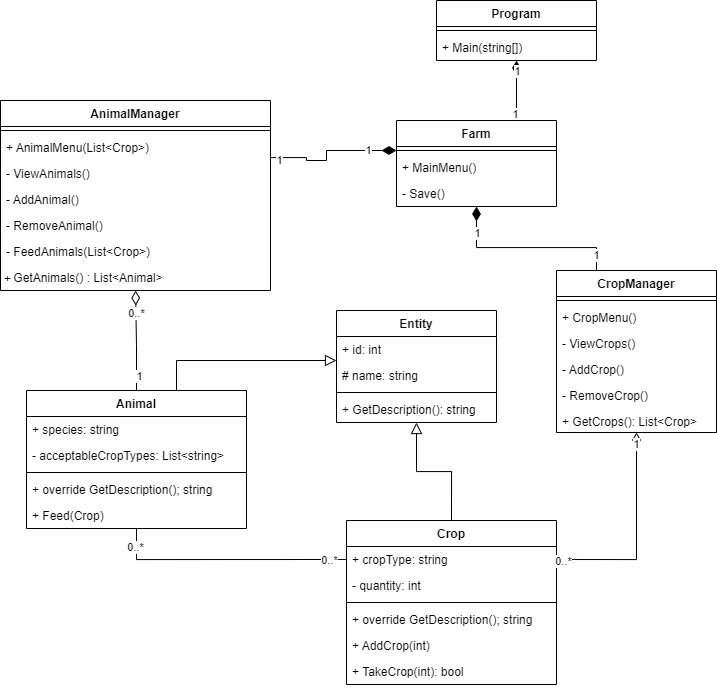

The diagram above was exported from draw.io. Its source (the exported page's mxGraphModel, read from the mxfile embedded in the PNG):
<mxGraphModel dx="1400" dy="1934" grid="1" gridSize="10" guides="1" tooltips="1" connect="1" arrows="1" fold="1" page="1" pageScale="1" pageWidth="827" pageHeight="1169" math="0" shadow="0">
  <root>
    <mxCell id="WIyWlLk6GJQsqaUBKTNV-0" />
    <mxCell id="WIyWlLk6GJQsqaUBKTNV-1" parent="WIyWlLk6GJQsqaUBKTNV-0" />
    <mxCell id="OA9RCXqKxOXQ8jUVl8QQ-11" style="edgeStyle=orthogonalEdgeStyle;rounded=0;orthogonalLoop=1;jettySize=auto;html=1;exitX=0.75;exitY=0;exitDx=0;exitDy=0;endArrow=block;endFill=0;endSize=9;" parent="WIyWlLk6GJQsqaUBKTNV-1" source="OA9RCXqKxOXQ8jUVl8QQ-0" target="OA9RCXqKxOXQ8jUVl8QQ-6" edge="1">
      <mxGeometry relative="1" as="geometry">
        <Array as="points">
          <mxPoint x="320" y="280" />
        </Array>
      </mxGeometry>
    </mxCell>
    <mxCell id="OA9RCXqKxOXQ8jUVl8QQ-56" style="edgeStyle=orthogonalEdgeStyle;rounded=0;orthogonalLoop=1;jettySize=auto;html=1;exitX=0.5;exitY=0;exitDx=0;exitDy=0;endSize=12;endArrow=diamondThin;endFill=0;" parent="WIyWlLk6GJQsqaUBKTNV-1" source="OA9RCXqKxOXQ8jUVl8QQ-0" target="OA9RCXqKxOXQ8jUVl8QQ-32" edge="1">
      <mxGeometry relative="1" as="geometry" />
    </mxCell>
    <mxCell id="OA9RCXqKxOXQ8jUVl8QQ-68" value="0..*" style="edgeLabel;html=1;align=center;verticalAlign=middle;resizable=0;points=[];" parent="OA9RCXqKxOXQ8jUVl8QQ-56" vertex="1" connectable="0">
      <mxGeometry x="0.5652" relative="1" as="geometry">
        <mxPoint as="offset" />
      </mxGeometry>
    </mxCell>
    <mxCell id="OA9RCXqKxOXQ8jUVl8QQ-69" value="1" style="edgeLabel;html=1;align=center;verticalAlign=middle;resizable=0;points=[];" parent="OA9RCXqKxOXQ8jUVl8QQ-56" vertex="1" connectable="0">
      <mxGeometry x="-0.7029" y="-2" relative="1" as="geometry">
        <mxPoint as="offset" />
      </mxGeometry>
    </mxCell>
    <mxCell id="OA9RCXqKxOXQ8jUVl8QQ-0" value="Animal" style="swimlane;fontStyle=1;align=center;verticalAlign=top;childLayout=stackLayout;horizontal=1;startSize=26;horizontalStack=0;resizeParent=1;resizeParentMax=0;resizeLast=0;collapsible=1;marginBottom=0;whiteSpace=wrap;html=1;" parent="WIyWlLk6GJQsqaUBKTNV-1" vertex="1">
      <mxGeometry x="170" y="310" width="220" height="138" as="geometry" />
    </mxCell>
    <mxCell id="OA9RCXqKxOXQ8jUVl8QQ-1" value="+ species: string" style="text;strokeColor=none;fillColor=none;align=left;verticalAlign=top;spacingLeft=4;spacingRight=4;overflow=hidden;rotatable=0;points=[[0,0.5],[1,0.5]];portConstraint=eastwest;whiteSpace=wrap;html=1;" parent="OA9RCXqKxOXQ8jUVl8QQ-0" vertex="1">
      <mxGeometry y="26" width="220" height="26" as="geometry" />
    </mxCell>
    <mxCell id="OA9RCXqKxOXQ8jUVl8QQ-31" value="- acceptableCropTypes: List&amp;lt;string&amp;gt;" style="text;strokeColor=none;fillColor=none;align=left;verticalAlign=top;spacingLeft=4;spacingRight=4;overflow=hidden;rotatable=0;points=[[0,0.5],[1,0.5]];portConstraint=eastwest;whiteSpace=wrap;html=1;" parent="OA9RCXqKxOXQ8jUVl8QQ-0" vertex="1">
      <mxGeometry y="52" width="220" height="26" as="geometry" />
    </mxCell>
    <mxCell id="OA9RCXqKxOXQ8jUVl8QQ-2" value="" style="line;strokeWidth=1;fillColor=none;align=left;verticalAlign=middle;spacingTop=-1;spacingLeft=3;spacingRight=3;rotatable=0;labelPosition=right;points=[];portConstraint=eastwest;strokeColor=inherit;" parent="OA9RCXqKxOXQ8jUVl8QQ-0" vertex="1">
      <mxGeometry y="78" width="220" height="8" as="geometry" />
    </mxCell>
    <mxCell id="OA9RCXqKxOXQ8jUVl8QQ-10" value="+ override GetDescription(); string" style="text;strokeColor=none;fillColor=none;align=left;verticalAlign=top;spacingLeft=4;spacingRight=4;overflow=hidden;rotatable=0;points=[[0,0.5],[1,0.5]];portConstraint=eastwest;whiteSpace=wrap;html=1;" parent="OA9RCXqKxOXQ8jUVl8QQ-0" vertex="1">
      <mxGeometry y="86" width="220" height="26" as="geometry" />
    </mxCell>
    <mxCell id="OA9RCXqKxOXQ8jUVl8QQ-39" value="+ Feed(Crop)" style="text;strokeColor=none;fillColor=none;align=left;verticalAlign=top;spacingLeft=4;spacingRight=4;overflow=hidden;rotatable=0;points=[[0,0.5],[1,0.5]];portConstraint=eastwest;whiteSpace=wrap;html=1;" parent="OA9RCXqKxOXQ8jUVl8QQ-0" vertex="1">
      <mxGeometry y="112" width="220" height="26" as="geometry" />
    </mxCell>
    <mxCell id="OA9RCXqKxOXQ8jUVl8QQ-6" value="Entity" style="swimlane;fontStyle=1;align=center;verticalAlign=top;childLayout=stackLayout;horizontal=1;startSize=26;horizontalStack=0;resizeParent=1;resizeParentMax=0;resizeLast=0;collapsible=1;marginBottom=0;whiteSpace=wrap;html=1;" parent="WIyWlLk6GJQsqaUBKTNV-1" vertex="1">
      <mxGeometry x="480" y="230" width="160" height="112" as="geometry" />
    </mxCell>
    <mxCell id="OA9RCXqKxOXQ8jUVl8QQ-12" value="+ id: int" style="text;strokeColor=none;fillColor=none;align=left;verticalAlign=top;spacingLeft=4;spacingRight=4;overflow=hidden;rotatable=0;points=[[0,0.5],[1,0.5]];portConstraint=eastwest;whiteSpace=wrap;html=1;" parent="OA9RCXqKxOXQ8jUVl8QQ-6" vertex="1">
      <mxGeometry y="26" width="160" height="26" as="geometry" />
    </mxCell>
    <mxCell id="OA9RCXqKxOXQ8jUVl8QQ-7" value="# name: string" style="text;strokeColor=none;fillColor=none;align=left;verticalAlign=top;spacingLeft=4;spacingRight=4;overflow=hidden;rotatable=0;points=[[0,0.5],[1,0.5]];portConstraint=eastwest;whiteSpace=wrap;html=1;" parent="OA9RCXqKxOXQ8jUVl8QQ-6" vertex="1">
      <mxGeometry y="52" width="160" height="26" as="geometry" />
    </mxCell>
    <mxCell id="OA9RCXqKxOXQ8jUVl8QQ-8" value="" style="line;strokeWidth=1;fillColor=none;align=left;verticalAlign=middle;spacingTop=-1;spacingLeft=3;spacingRight=3;rotatable=0;labelPosition=right;points=[];portConstraint=eastwest;strokeColor=inherit;" parent="OA9RCXqKxOXQ8jUVl8QQ-6" vertex="1">
      <mxGeometry y="78" width="160" height="8" as="geometry" />
    </mxCell>
    <mxCell id="OA9RCXqKxOXQ8jUVl8QQ-9" value="+ GetDescription(): string" style="text;strokeColor=none;fillColor=none;align=left;verticalAlign=top;spacingLeft=4;spacingRight=4;overflow=hidden;rotatable=0;points=[[0,0.5],[1,0.5]];portConstraint=eastwest;whiteSpace=wrap;html=1;" parent="OA9RCXqKxOXQ8jUVl8QQ-6" vertex="1">
      <mxGeometry y="86" width="160" height="26" as="geometry" />
    </mxCell>
    <mxCell id="OA9RCXqKxOXQ8jUVl8QQ-48" style="edgeStyle=orthogonalEdgeStyle;rounded=0;orthogonalLoop=1;jettySize=auto;html=1;exitX=0.5;exitY=0;exitDx=0;exitDy=0;endArrow=block;endFill=0;endSize=9;" parent="WIyWlLk6GJQsqaUBKTNV-1" source="OA9RCXqKxOXQ8jUVl8QQ-17" target="OA9RCXqKxOXQ8jUVl8QQ-6" edge="1">
      <mxGeometry relative="1" as="geometry" />
    </mxCell>
    <mxCell id="OA9RCXqKxOXQ8jUVl8QQ-17" value="Crop" style="swimlane;fontStyle=1;align=center;verticalAlign=top;childLayout=stackLayout;horizontal=1;startSize=26;horizontalStack=0;resizeParent=1;resizeParentMax=0;resizeLast=0;collapsible=1;marginBottom=0;whiteSpace=wrap;html=1;" parent="WIyWlLk6GJQsqaUBKTNV-1" vertex="1">
      <mxGeometry x="490" y="440" width="210" height="164" as="geometry" />
    </mxCell>
    <mxCell id="OA9RCXqKxOXQ8jUVl8QQ-18" value="+ cropType: string" style="text;strokeColor=none;fillColor=none;align=left;verticalAlign=top;spacingLeft=4;spacingRight=4;overflow=hidden;rotatable=0;points=[[0,0.5],[1,0.5]];portConstraint=eastwest;whiteSpace=wrap;html=1;" parent="OA9RCXqKxOXQ8jUVl8QQ-17" vertex="1">
      <mxGeometry y="26" width="210" height="26" as="geometry" />
    </mxCell>
    <mxCell id="OA9RCXqKxOXQ8jUVl8QQ-21" value="- quantity: int" style="text;strokeColor=none;fillColor=none;align=left;verticalAlign=top;spacingLeft=4;spacingRight=4;overflow=hidden;rotatable=0;points=[[0,0.5],[1,0.5]];portConstraint=eastwest;whiteSpace=wrap;html=1;" parent="OA9RCXqKxOXQ8jUVl8QQ-17" vertex="1">
      <mxGeometry y="52" width="210" height="26" as="geometry" />
    </mxCell>
    <mxCell id="OA9RCXqKxOXQ8jUVl8QQ-19" value="" style="line;strokeWidth=1;fillColor=none;align=left;verticalAlign=middle;spacingTop=-1;spacingLeft=3;spacingRight=3;rotatable=0;labelPosition=right;points=[];portConstraint=eastwest;strokeColor=inherit;" parent="OA9RCXqKxOXQ8jUVl8QQ-17" vertex="1">
      <mxGeometry y="78" width="210" height="8" as="geometry" />
    </mxCell>
    <mxCell id="OA9RCXqKxOXQ8jUVl8QQ-20" value="+ override GetDescription(); string" style="text;strokeColor=none;fillColor=none;align=left;verticalAlign=top;spacingLeft=4;spacingRight=4;overflow=hidden;rotatable=0;points=[[0,0.5],[1,0.5]];portConstraint=eastwest;whiteSpace=wrap;html=1;" parent="OA9RCXqKxOXQ8jUVl8QQ-17" vertex="1">
      <mxGeometry y="86" width="210" height="26" as="geometry" />
    </mxCell>
    <mxCell id="OA9RCXqKxOXQ8jUVl8QQ-76" value="+ AddCrop(int)" style="text;strokeColor=none;fillColor=none;align=left;verticalAlign=top;spacingLeft=4;spacingRight=4;overflow=hidden;rotatable=0;points=[[0,0.5],[1,0.5]];portConstraint=eastwest;whiteSpace=wrap;html=1;" parent="OA9RCXqKxOXQ8jUVl8QQ-17" vertex="1">
      <mxGeometry y="112" width="210" height="26" as="geometry" />
    </mxCell>
    <mxCell id="OA9RCXqKxOXQ8jUVl8QQ-119" value="+ TakeCrop(int): bool" style="text;strokeColor=none;fillColor=none;align=left;verticalAlign=top;spacingLeft=4;spacingRight=4;overflow=hidden;rotatable=0;points=[[0,0.5],[1,0.5]];portConstraint=eastwest;whiteSpace=wrap;html=1;" parent="OA9RCXqKxOXQ8jUVl8QQ-17" vertex="1">
      <mxGeometry y="138" width="210" height="26" as="geometry" />
    </mxCell>
    <mxCell id="OA9RCXqKxOXQ8jUVl8QQ-111" style="edgeStyle=orthogonalEdgeStyle;rounded=0;orthogonalLoop=1;jettySize=auto;html=1;exitX=0.75;exitY=0;exitDx=0;exitDy=0;endArrow=diamondThin;endFill=1;endSize=12;" parent="WIyWlLk6GJQsqaUBKTNV-1" source="OA9RCXqKxOXQ8jUVl8QQ-22" target="OA9RCXqKxOXQ8jUVl8QQ-107" edge="1">
      <mxGeometry relative="1" as="geometry" />
    </mxCell>
    <mxCell id="OA9RCXqKxOXQ8jUVl8QQ-114" value="1" style="edgeLabel;html=1;align=center;verticalAlign=middle;resizable=0;points=[];" parent="OA9RCXqKxOXQ8jUVl8QQ-111" vertex="1" connectable="0">
      <mxGeometry x="-0.7693" y="2" relative="1" as="geometry">
        <mxPoint as="offset" />
      </mxGeometry>
    </mxCell>
    <mxCell id="OA9RCXqKxOXQ8jUVl8QQ-115" value="1" style="edgeLabel;html=1;align=center;verticalAlign=middle;resizable=0;points=[];" parent="OA9RCXqKxOXQ8jUVl8QQ-111" vertex="1" connectable="0">
      <mxGeometry x="0.6462" relative="1" as="geometry">
        <mxPoint as="offset" />
      </mxGeometry>
    </mxCell>
    <mxCell id="OA9RCXqKxOXQ8jUVl8QQ-22" value="Farm" style="swimlane;fontStyle=1;align=center;verticalAlign=top;childLayout=stackLayout;horizontal=1;startSize=26;horizontalStack=0;resizeParent=1;resizeParentMax=0;resizeLast=0;collapsible=1;marginBottom=0;whiteSpace=wrap;html=1;" parent="WIyWlLk6GJQsqaUBKTNV-1" vertex="1">
      <mxGeometry x="540" y="40" width="160" height="86" as="geometry" />
    </mxCell>
    <mxCell id="OA9RCXqKxOXQ8jUVl8QQ-24" value="" style="line;strokeWidth=1;fillColor=none;align=left;verticalAlign=middle;spacingTop=-1;spacingLeft=3;spacingRight=3;rotatable=0;labelPosition=right;points=[];portConstraint=eastwest;strokeColor=inherit;" parent="OA9RCXqKxOXQ8jUVl8QQ-22" vertex="1">
      <mxGeometry y="26" width="160" height="8" as="geometry" />
    </mxCell>
    <mxCell id="OA9RCXqKxOXQ8jUVl8QQ-25" value="+ MainMenu()" style="text;strokeColor=none;fillColor=none;align=left;verticalAlign=top;spacingLeft=4;spacingRight=4;overflow=hidden;rotatable=0;points=[[0,0.5],[1,0.5]];portConstraint=eastwest;whiteSpace=wrap;html=1;" parent="OA9RCXqKxOXQ8jUVl8QQ-22" vertex="1">
      <mxGeometry y="34" width="160" height="26" as="geometry" />
    </mxCell>
    <mxCell id="9HMEFlAf4OzTctcj_nE6-0" value="- Save()" style="text;strokeColor=none;fillColor=none;align=left;verticalAlign=top;spacingLeft=4;spacingRight=4;overflow=hidden;rotatable=0;points=[[0,0.5],[1,0.5]];portConstraint=eastwest;whiteSpace=wrap;html=1;" vertex="1" parent="OA9RCXqKxOXQ8jUVl8QQ-22">
      <mxGeometry y="60" width="160" height="26" as="geometry" />
    </mxCell>
    <mxCell id="OA9RCXqKxOXQ8jUVl8QQ-32" value="AnimalManager" style="swimlane;fontStyle=1;align=center;verticalAlign=top;childLayout=stackLayout;horizontal=1;startSize=26;horizontalStack=0;resizeParent=1;resizeParentMax=0;resizeLast=0;collapsible=1;marginBottom=0;whiteSpace=wrap;html=1;" parent="WIyWlLk6GJQsqaUBKTNV-1" vertex="1">
      <mxGeometry x="144" y="20" width="270" height="190" as="geometry" />
    </mxCell>
    <mxCell id="OA9RCXqKxOXQ8jUVl8QQ-34" value="" style="line;strokeWidth=1;fillColor=none;align=left;verticalAlign=middle;spacingTop=-1;spacingLeft=3;spacingRight=3;rotatable=0;labelPosition=right;points=[];portConstraint=eastwest;strokeColor=inherit;" parent="OA9RCXqKxOXQ8jUVl8QQ-32" vertex="1">
      <mxGeometry y="26" width="270" height="8" as="geometry" />
    </mxCell>
    <mxCell id="OA9RCXqKxOXQ8jUVl8QQ-77" value="+ AnimalMenu(List&amp;lt;Crop&amp;gt;)" style="text;strokeColor=none;fillColor=none;align=left;verticalAlign=top;spacingLeft=4;spacingRight=4;overflow=hidden;rotatable=0;points=[[0,0.5],[1,0.5]];portConstraint=eastwest;whiteSpace=wrap;html=1;" parent="OA9RCXqKxOXQ8jUVl8QQ-32" vertex="1">
      <mxGeometry y="34" width="270" height="26" as="geometry" />
    </mxCell>
    <mxCell id="OA9RCXqKxOXQ8jUVl8QQ-37" value="- ViewAnimals()" style="text;strokeColor=none;fillColor=none;align=left;verticalAlign=top;spacingLeft=4;spacingRight=4;overflow=hidden;rotatable=0;points=[[0,0.5],[1,0.5]];portConstraint=eastwest;whiteSpace=wrap;html=1;" parent="OA9RCXqKxOXQ8jUVl8QQ-32" vertex="1">
      <mxGeometry y="60" width="270" height="26" as="geometry" />
    </mxCell>
    <mxCell id="OA9RCXqKxOXQ8jUVl8QQ-35" value="- AddAnimal(): bool" style="text;strokeColor=none;fillColor=none;align=left;verticalAlign=top;spacingLeft=4;spacingRight=4;overflow=hidden;rotatable=0;points=[[0,0.5],[1,0.5]];portConstraint=eastwest;whiteSpace=wrap;html=1;" parent="OA9RCXqKxOXQ8jUVl8QQ-32" vertex="1">
      <mxGeometry y="86" width="270" height="26" as="geometry" />
    </mxCell>
    <mxCell id="OA9RCXqKxOXQ8jUVl8QQ-36" value="- RemoveAnimal()" style="text;strokeColor=none;fillColor=none;align=left;verticalAlign=top;spacingLeft=4;spacingRight=4;overflow=hidden;rotatable=0;points=[[0,0.5],[1,0.5]];portConstraint=eastwest;whiteSpace=wrap;html=1;" parent="OA9RCXqKxOXQ8jUVl8QQ-32" vertex="1">
      <mxGeometry y="112" width="270" height="26" as="geometry" />
    </mxCell>
    <mxCell id="OA9RCXqKxOXQ8jUVl8QQ-38" value="- FeedAnimals(string, List&amp;lt;Crop&amp;gt;)" style="text;strokeColor=none;fillColor=none;align=left;verticalAlign=top;spacingLeft=4;spacingRight=4;overflow=hidden;rotatable=0;points=[[0,0.5],[1,0.5]];portConstraint=eastwest;whiteSpace=wrap;html=1;" parent="OA9RCXqKxOXQ8jUVl8QQ-32" vertex="1">
      <mxGeometry y="138" width="270" height="26" as="geometry" />
    </mxCell>
    <mxCell id="9HMEFlAf4OzTctcj_nE6-1" value="- GetAnimals() : List&amp;lt;Animal&amp;gt;" style="text;strokeColor=none;fillColor=none;align=left;verticalAlign=top;spacingLeft=4;spacingRight=4;overflow=hidden;rotatable=0;points=[[0,0.5],[1,0.5]];portConstraint=eastwest;whiteSpace=wrap;html=1;" vertex="1" parent="OA9RCXqKxOXQ8jUVl8QQ-32">
      <mxGeometry y="164" width="270" height="26" as="geometry" />
    </mxCell>
    <mxCell id="OA9RCXqKxOXQ8jUVl8QQ-41" value="CropManager" style="swimlane;fontStyle=1;align=center;verticalAlign=top;childLayout=stackLayout;horizontal=1;startSize=26;horizontalStack=0;resizeParent=1;resizeParentMax=0;resizeLast=0;collapsible=1;marginBottom=0;whiteSpace=wrap;html=1;" parent="WIyWlLk6GJQsqaUBKTNV-1" vertex="1">
      <mxGeometry x="700" y="190" width="160" height="162" as="geometry" />
    </mxCell>
    <mxCell id="OA9RCXqKxOXQ8jUVl8QQ-43" value="" style="line;strokeWidth=1;fillColor=none;align=left;verticalAlign=middle;spacingTop=-1;spacingLeft=3;spacingRight=3;rotatable=0;labelPosition=right;points=[];portConstraint=eastwest;strokeColor=inherit;" parent="OA9RCXqKxOXQ8jUVl8QQ-41" vertex="1">
      <mxGeometry y="26" width="160" height="8" as="geometry" />
    </mxCell>
    <mxCell id="OA9RCXqKxOXQ8jUVl8QQ-78" value="+ CropMenu()" style="text;strokeColor=none;fillColor=none;align=left;verticalAlign=top;spacingLeft=4;spacingRight=4;overflow=hidden;rotatable=0;points=[[0,0.5],[1,0.5]];portConstraint=eastwest;whiteSpace=wrap;html=1;" parent="OA9RCXqKxOXQ8jUVl8QQ-41" vertex="1">
      <mxGeometry y="34" width="160" height="26" as="geometry" />
    </mxCell>
    <mxCell id="OA9RCXqKxOXQ8jUVl8QQ-97" value="- ViewCrops()" style="text;strokeColor=none;fillColor=none;align=left;verticalAlign=top;spacingLeft=4;spacingRight=4;overflow=hidden;rotatable=0;points=[[0,0.5],[1,0.5]];portConstraint=eastwest;whiteSpace=wrap;html=1;" parent="OA9RCXqKxOXQ8jUVl8QQ-41" vertex="1">
      <mxGeometry y="60" width="160" height="26" as="geometry" />
    </mxCell>
    <mxCell id="OA9RCXqKxOXQ8jUVl8QQ-44" value="- AddCrop()" style="text;strokeColor=none;fillColor=none;align=left;verticalAlign=top;spacingLeft=4;spacingRight=4;overflow=hidden;rotatable=0;points=[[0,0.5],[1,0.5]];portConstraint=eastwest;whiteSpace=wrap;html=1;" parent="OA9RCXqKxOXQ8jUVl8QQ-41" vertex="1">
      <mxGeometry y="86" width="160" height="26" as="geometry" />
    </mxCell>
    <mxCell id="OA9RCXqKxOXQ8jUVl8QQ-47" value="- RemoveCrop()" style="text;strokeColor=none;fillColor=none;align=left;verticalAlign=top;spacingLeft=4;spacingRight=4;overflow=hidden;rotatable=0;points=[[0,0.5],[1,0.5]];portConstraint=eastwest;whiteSpace=wrap;html=1;" parent="OA9RCXqKxOXQ8jUVl8QQ-41" vertex="1">
      <mxGeometry y="112" width="160" height="26" as="geometry" />
    </mxCell>
    <mxCell id="OA9RCXqKxOXQ8jUVl8QQ-50" value="+ GetCrops(): List&amp;lt;Crop&amp;gt;" style="text;strokeColor=none;fillColor=none;align=left;verticalAlign=top;spacingLeft=4;spacingRight=4;overflow=hidden;rotatable=0;points=[[0,0.5],[1,0.5]];portConstraint=eastwest;whiteSpace=wrap;html=1;" parent="OA9RCXqKxOXQ8jUVl8QQ-41" vertex="1">
      <mxGeometry y="138" width="160" height="24" as="geometry" />
    </mxCell>
    <mxCell id="OA9RCXqKxOXQ8jUVl8QQ-51" style="edgeStyle=orthogonalEdgeStyle;rounded=0;orthogonalLoop=1;jettySize=auto;html=1;exitX=1;exitY=0.5;exitDx=0;exitDy=0;startSize=6;endSize=12;endArrow=diamondThin;endFill=1;" parent="WIyWlLk6GJQsqaUBKTNV-1" source="OA9RCXqKxOXQ8jUVl8QQ-77" target="OA9RCXqKxOXQ8jUVl8QQ-22" edge="1">
      <mxGeometry relative="1" as="geometry">
        <Array as="points">
          <mxPoint x="414" y="77" />
          <mxPoint x="450" y="77" />
          <mxPoint x="450" y="80" />
          <mxPoint x="470" y="80" />
          <mxPoint x="470" y="70" />
        </Array>
      </mxGeometry>
    </mxCell>
    <mxCell id="OA9RCXqKxOXQ8jUVl8QQ-66" value="1" style="edgeLabel;html=1;align=center;verticalAlign=middle;resizable=0;points=[];" parent="OA9RCXqKxOXQ8jUVl8QQ-51" vertex="1" connectable="0">
      <mxGeometry x="0.6154" y="1" relative="1" as="geometry">
        <mxPoint as="offset" />
      </mxGeometry>
    </mxCell>
    <mxCell id="OA9RCXqKxOXQ8jUVl8QQ-67" value="1" style="edgeLabel;html=1;align=center;verticalAlign=middle;resizable=0;points=[];" parent="OA9RCXqKxOXQ8jUVl8QQ-51" vertex="1" connectable="0">
      <mxGeometry x="-0.7578" y="-2" relative="1" as="geometry">
        <mxPoint as="offset" />
      </mxGeometry>
    </mxCell>
    <mxCell id="OA9RCXqKxOXQ8jUVl8QQ-52" style="edgeStyle=orthogonalEdgeStyle;rounded=0;orthogonalLoop=1;jettySize=auto;html=1;exitX=0.25;exitY=0;exitDx=0;exitDy=0;endSize=12;endArrow=diamondThin;endFill=1;" parent="WIyWlLk6GJQsqaUBKTNV-1" source="OA9RCXqKxOXQ8jUVl8QQ-41" target="OA9RCXqKxOXQ8jUVl8QQ-22" edge="1">
      <mxGeometry relative="1" as="geometry">
        <mxPoint x="810" y="109" as="sourcePoint" />
        <Array as="points">
          <mxPoint x="740" y="167" />
          <mxPoint x="620" y="167" />
        </Array>
      </mxGeometry>
    </mxCell>
    <mxCell id="OA9RCXqKxOXQ8jUVl8QQ-64" value="1" style="edgeLabel;html=1;align=center;verticalAlign=middle;resizable=0;points=[];" parent="OA9RCXqKxOXQ8jUVl8QQ-52" vertex="1" connectable="0">
      <mxGeometry x="-0.8225" y="1" relative="1" as="geometry">
        <mxPoint as="offset" />
      </mxGeometry>
    </mxCell>
    <mxCell id="OA9RCXqKxOXQ8jUVl8QQ-65" value="1" style="edgeLabel;html=1;align=center;verticalAlign=middle;resizable=0;points=[];" parent="OA9RCXqKxOXQ8jUVl8QQ-52" vertex="1" connectable="0">
      <mxGeometry x="0.714" relative="1" as="geometry">
        <mxPoint as="offset" />
      </mxGeometry>
    </mxCell>
    <mxCell id="OA9RCXqKxOXQ8jUVl8QQ-53" style="edgeStyle=orthogonalEdgeStyle;rounded=0;orthogonalLoop=1;jettySize=auto;html=1;exitX=1;exitY=0.5;exitDx=0;exitDy=0;endArrow=diamondThin;endFill=0;endSize=12;" parent="WIyWlLk6GJQsqaUBKTNV-1" source="OA9RCXqKxOXQ8jUVl8QQ-18" target="OA9RCXqKxOXQ8jUVl8QQ-41" edge="1">
      <mxGeometry relative="1" as="geometry" />
    </mxCell>
    <mxCell id="OA9RCXqKxOXQ8jUVl8QQ-57" value="1" style="edgeLabel;html=1;align=center;verticalAlign=middle;resizable=0;points=[];" parent="OA9RCXqKxOXQ8jUVl8QQ-53" vertex="1" connectable="0">
      <mxGeometry x="0.8988" y="1" relative="1" as="geometry">
        <mxPoint as="offset" />
      </mxGeometry>
    </mxCell>
    <mxCell id="OA9RCXqKxOXQ8jUVl8QQ-58" value="0..*" style="edgeLabel;html=1;align=center;verticalAlign=middle;resizable=0;points=[];" parent="OA9RCXqKxOXQ8jUVl8QQ-53" vertex="1" connectable="0">
      <mxGeometry x="-0.9385" y="-1" relative="1" as="geometry">
        <mxPoint as="offset" />
      </mxGeometry>
    </mxCell>
    <mxCell id="OA9RCXqKxOXQ8jUVl8QQ-73" style="edgeStyle=orthogonalEdgeStyle;rounded=0;orthogonalLoop=1;jettySize=auto;html=1;exitX=0;exitY=0.5;exitDx=0;exitDy=0;endArrow=none;endFill=0;" parent="WIyWlLk6GJQsqaUBKTNV-1" source="OA9RCXqKxOXQ8jUVl8QQ-18" target="OA9RCXqKxOXQ8jUVl8QQ-0" edge="1">
      <mxGeometry relative="1" as="geometry" />
    </mxCell>
    <mxCell id="OA9RCXqKxOXQ8jUVl8QQ-74" value="0..*" style="edgeLabel;html=1;align=center;verticalAlign=middle;resizable=0;points=[];" parent="OA9RCXqKxOXQ8jUVl8QQ-73" vertex="1" connectable="0">
      <mxGeometry x="0.8429" y="2" relative="1" as="geometry">
        <mxPoint as="offset" />
      </mxGeometry>
    </mxCell>
    <mxCell id="OA9RCXqKxOXQ8jUVl8QQ-75" value="0..*" style="edgeLabel;html=1;align=center;verticalAlign=middle;resizable=0;points=[];" parent="OA9RCXqKxOXQ8jUVl8QQ-73" vertex="1" connectable="0">
      <mxGeometry x="-0.8517" relative="1" as="geometry">
        <mxPoint as="offset" />
      </mxGeometry>
    </mxCell>
    <mxCell id="OA9RCXqKxOXQ8jUVl8QQ-107" value="Program" style="swimlane;fontStyle=1;align=center;verticalAlign=top;childLayout=stackLayout;horizontal=1;startSize=26;horizontalStack=0;resizeParent=1;resizeParentMax=0;resizeLast=0;collapsible=1;marginBottom=0;whiteSpace=wrap;html=1;" parent="WIyWlLk6GJQsqaUBKTNV-1" vertex="1">
      <mxGeometry x="580" y="-80" width="160" height="60" as="geometry" />
    </mxCell>
    <mxCell id="OA9RCXqKxOXQ8jUVl8QQ-109" value="" style="line;strokeWidth=1;fillColor=none;align=left;verticalAlign=middle;spacingTop=-1;spacingLeft=3;spacingRight=3;rotatable=0;labelPosition=right;points=[];portConstraint=eastwest;strokeColor=inherit;" parent="OA9RCXqKxOXQ8jUVl8QQ-107" vertex="1">
      <mxGeometry y="26" width="160" height="8" as="geometry" />
    </mxCell>
    <mxCell id="OA9RCXqKxOXQ8jUVl8QQ-110" value="+ Main(string[])" style="text;strokeColor=none;fillColor=none;align=left;verticalAlign=top;spacingLeft=4;spacingRight=4;overflow=hidden;rotatable=0;points=[[0,0.5],[1,0.5]];portConstraint=eastwest;whiteSpace=wrap;html=1;" parent="OA9RCXqKxOXQ8jUVl8QQ-107" vertex="1">
      <mxGeometry y="34" width="160" height="26" as="geometry" />
    </mxCell>
  </root>
</mxGraphModel>